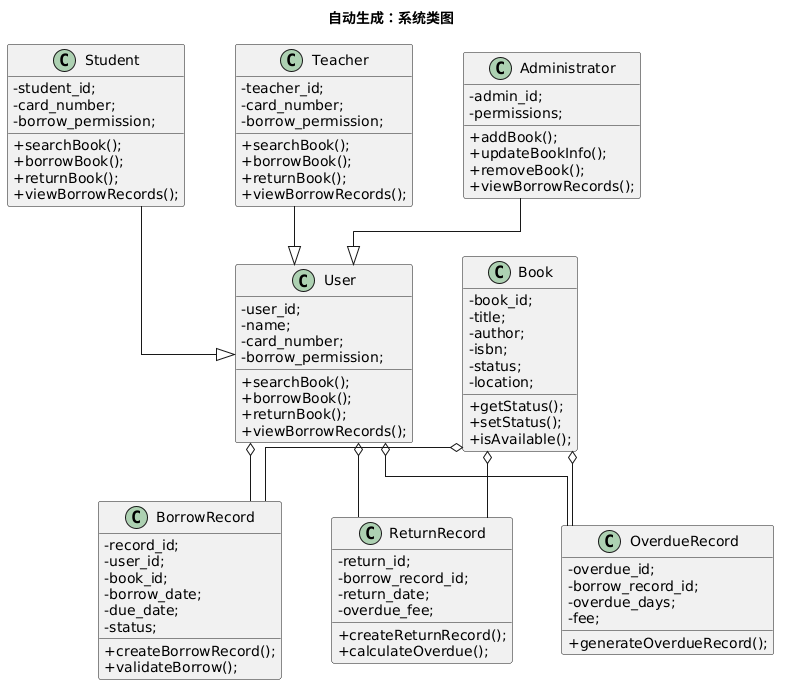

The diagram above was rendered by PlantUML. Its source (embedded in the PNG):
@startuml
title 自动生成：系统类图
skinparam classAttributeIconSize 0
skinparam linetype ortho
skinparam nodesep 50
skinparam ranksep 50

class "User" {
  ' 属性区 (默认设为 private: -)
  - user_id;
  - name;
  - card_number;
  - borrow_permission;
  ' 方法区 (默认设为 public: +)
  + searchBook();
  + borrowBook();
  + returnBook();
  + viewBorrowRecords();
}

class "Student" {
  ' 属性区 (默认设为 private: -)
  - student_id;
  - card_number;
  - borrow_permission;
  ' 方法区 (默认设为 public: +)
  + searchBook();
  + borrowBook();
  + returnBook();
  + viewBorrowRecords();
}

class "Teacher" {
  ' 属性区 (默认设为 private: -)
  - teacher_id;
  - card_number;
  - borrow_permission;
  ' 方法区 (默认设为 public: +)
  + searchBook();
  + borrowBook();
  + returnBook();
  + viewBorrowRecords();
}

class "Administrator" {
  ' 属性区 (默认设为 private: -)
  - admin_id;
  - permissions;
  ' 方法区 (默认设为 public: +)
  + addBook();
  + updateBookInfo();
  + removeBook();
  + viewBorrowRecords();
}

class "Book" {
  ' 属性区 (默认设为 private: -)
  - book_id;
  - title;
  - author;
  - isbn;
  - status;
  - location;
  ' 方法区 (默认设为 public: +)
  + getStatus();
  + setStatus();
  + isAvailable();
}

class "BorrowRecord" {
  ' 属性区 (默认设为 private: -)
  - record_id;
  - user_id;
  - book_id;
  - borrow_date;
  - due_date;
  - status;
  ' 方法区 (默认设为 public: +)
  + createBorrowRecord();
  + validateBorrow();
}

class "ReturnRecord" {
  ' 属性区 (默认设为 private: -)
  - return_id;
  - borrow_record_id;
  - return_date;
  - overdue_fee;
  ' 方法区 (默认设为 public: +)
  + createReturnRecord();
  + calculateOverdue();
}

class "OverdueRecord" {
  ' 属性区 (默认设为 private: -)
  - overdue_id;
  - borrow_record_id;
  - overdue_days;
  - fee;
  ' 方法区 (默认设为 public: +)
  + generateOverdueRecord();
}

' 2.1 Association (关联关系: --)

"User" o-- "BorrowRecord"

"User" o-- "ReturnRecord"

"User" o-- "OverdueRecord"

"Book" o-- "BorrowRecord"

"Book" o-- "ReturnRecord"

"Book" o-- "OverdueRecord"


"Student" --|> "User"

"Teacher" --|> "User"

"Administrator" --|> "User"
@enduml